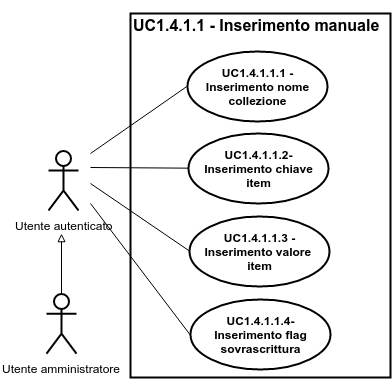

The diagram above was exported from draw.io. Its source (the exported page's mxGraphModel, read from the mxfile embedded in the PNG):
<mxGraphModel dx="3242" dy="2182" grid="1" gridSize="10" guides="1" tooltips="1" connect="1" arrows="1" fold="1" page="1" pageScale="1" pageWidth="826" pageHeight="1169" background="#ffffff" math="0">
  <root>
    <mxCell id="0" />
    <mxCell id="1" parent="0" />
    <mxCell id="2" value="" style="html=1;shadow=0;glass=0;strokeWidth=2;fillColor=none;" vertex="1" parent="1">
      <mxGeometry x="-40" y="-110" width="260" height="364" as="geometry" />
    </mxCell>
    <mxCell id="3" value="&lt;b&gt;UC1.4.1.1.1 - Inserimento nome collezione&lt;/b&gt;" style="ellipse;whiteSpace=wrap;html=1;shadow=0;glass=0;strokeWidth=2;fillColor=none;" vertex="1" parent="1">
      <mxGeometry x="17" y="-72" width="140" height="70" as="geometry" />
    </mxCell>
    <mxCell id="4" value="&lt;b&gt;UC1.4.1.1.2- Inserimento chiave item&lt;/b&gt;" style="ellipse;whiteSpace=wrap;html=1;shadow=0;glass=0;strokeWidth=2;fillColor=none;" vertex="1" parent="1">
      <mxGeometry x="18" y="10" width="140" height="70" as="geometry" />
    </mxCell>
    <mxCell id="5" value="&lt;b&gt;UC1.4.1.1.3 -Inserimento valore&amp;nbsp;&lt;/b&gt;&lt;div&gt;&lt;b&gt;item&lt;/b&gt;&lt;/div&gt;" style="ellipse;whiteSpace=wrap;html=1;shadow=0;glass=0;strokeWidth=2;fillColor=none;" vertex="1" parent="1">
      <mxGeometry x="19" y="93" width="140" height="70" as="geometry" />
    </mxCell>
    <mxCell id="6" value="&lt;font style=&quot;font-size: 16px&quot;&gt;UC1.4.1.1 - Inserimento manuale&lt;/font&gt;" style="text;html=1;fontSize=24;fontStyle=1;verticalAlign=middle;align=center;shadow=0;glass=0;strokeWidth=2;fillColor=none;" vertex="1" parent="1">
      <mxGeometry x="36" y="-121" width="100" height="40" as="geometry" />
    </mxCell>
    <mxCell id="7" value="&lt;b&gt;UC1.4.1.1.4- Inserimento flag sovrascrittura&lt;/b&gt;" style="ellipse;whiteSpace=wrap;html=1;shadow=0;glass=0;strokeWidth=2;fillColor=none;" vertex="1" parent="1">
      <mxGeometry x="20" y="176" width="140" height="70" as="geometry" />
    </mxCell>
    <mxCell id="8" value="Utente autenticato" style="shape=umlActor;verticalLabelPosition=bottom;labelBackgroundColor=#ffffff;verticalAlign=top;html=1;shadow=0;glass=0;strokeWidth=2;fillColor=none;" vertex="1" parent="1">
      <mxGeometry x="-122" y="27" width="30" height="60" as="geometry" />
    </mxCell>
    <mxCell id="9" value="" style="endArrow=none;html=1;strokeWidth=1;entryX=0;entryY=0.5;" edge="1" target="3" parent="1">
      <mxGeometry x="-80" y="-37" width="50" height="50" as="geometry">
        <mxPoint x="-80" y="30" as="sourcePoint" />
        <mxPoint x="-30" as="targetPoint" />
      </mxGeometry>
    </mxCell>
    <mxCell id="10" value="" style="endArrow=none;html=1;strokeWidth=1;entryX=0;entryY=0.5;" edge="1" target="4" parent="1">
      <mxGeometry x="-80" y="44" width="50" height="50" as="geometry">
        <mxPoint x="-80" y="44" as="sourcePoint" />
        <mxPoint x="-20" y="10" as="targetPoint" />
      </mxGeometry>
    </mxCell>
    <mxCell id="11" value="" style="endArrow=none;html=1;strokeWidth=1;entryX=0;entryY=0.5;" edge="1" target="5" parent="1">
      <mxGeometry x="-80" y="60" width="50" height="50" as="geometry">
        <mxPoint x="-80" y="60" as="sourcePoint" />
        <mxPoint x="-30" y="70" as="targetPoint" />
      </mxGeometry>
    </mxCell>
    <mxCell id="12" value="" style="endArrow=none;html=1;strokeWidth=1;entryX=0;entryY=0.5;" edge="1" target="7" parent="1">
      <mxGeometry x="-80" y="80" width="50" height="50" as="geometry">
        <mxPoint x="-80" y="80" as="sourcePoint" />
        <mxPoint x="-30" y="160" as="targetPoint" />
      </mxGeometry>
    </mxCell>
    <mxCell id="13" value="" style="edgeStyle=orthogonalEdgeStyle;rounded=0;html=1;endArrow=block;endFill=0;jettySize=auto;orthogonalLoop=1;strokeWidth=1;fontSize=11;" edge="1" source="14" parent="1">
      <mxGeometry x="-109" y="110.16666666666663" as="geometry">
        <mxPoint x="-109" y="110.16666666666652" as="targetPoint" />
      </mxGeometry>
    </mxCell>
    <mxCell id="14" value="Utente amministratore" style="shape=umlActor;verticalLabelPosition=bottom;labelBackgroundColor=#ffffff;verticalAlign=top;html=1;shadow=0;glass=0;strokeWidth=2;fillColor=none;" vertex="1" parent="1">
      <mxGeometry x="-124" y="170.16666666666663" width="30" height="60" as="geometry" />
    </mxCell>
  </root>
</mxGraphModel>